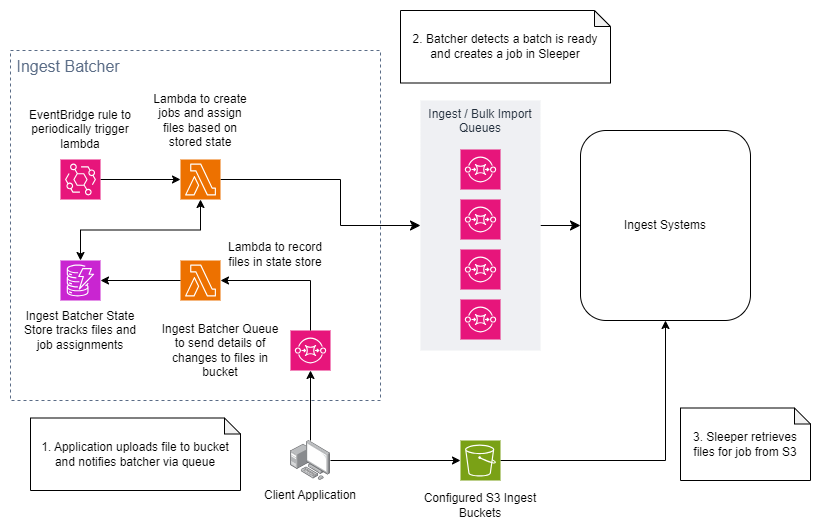

The diagram above was exported from draw.io. Its source (the exported page's mxGraphModel, read from the mxfile embedded in the PNG):
<mxGraphModel dx="2074" dy="1196" grid="1" gridSize="10" guides="1" tooltips="1" connect="1" arrows="1" fold="1" page="1" pageScale="1" pageWidth="1169" pageHeight="827" math="0" shadow="0">
  <root>
    <mxCell id="0" />
    <mxCell id="1" parent="0" />
    <mxCell id="8lTLG8cXME6h-0I4ITZz-15" style="edgeStyle=none;curved=1;rounded=0;orthogonalLoop=1;jettySize=auto;html=1;fontSize=12;startSize=8;endSize=8;" parent="1" source="8lTLG8cXME6h-0I4ITZz-12" target="IyrwF_sSJSI5K8-rsG6f-26" edge="1">
      <mxGeometry relative="1" as="geometry" />
    </mxCell>
    <mxCell id="8lTLG8cXME6h-0I4ITZz-12" value="Ingest / Bulk Import Queues" style="fillColor=#EFF0F3;strokeColor=none;dashed=0;verticalAlign=top;fontStyle=0;fontColor=#232F3D;whiteSpace=wrap;html=1;fontSize=12;" parent="1" vertex="1">
      <mxGeometry x="600" y="270" width="120" height="250" as="geometry" />
    </mxCell>
    <mxCell id="8lTLG8cXME6h-0I4ITZz-7" value="&amp;nbsp;Ingest Batcher" style="fillColor=none;strokeColor=#5A6C86;dashed=1;verticalAlign=top;fontStyle=0;fontColor=#5A6C86;whiteSpace=wrap;html=1;fontSize=16;align=left;" parent="1" vertex="1">
      <mxGeometry x="190" y="220" width="370" height="350" as="geometry" />
    </mxCell>
    <mxCell id="8lTLG8cXME6h-0I4ITZz-19" style="edgeStyle=orthogonalEdgeStyle;rounded=0;orthogonalLoop=1;jettySize=auto;html=1;fontSize=12;startSize=8;endSize=8;" parent="1" source="IyrwF_sSJSI5K8-rsG6f-1" target="8lTLG8cXME6h-0I4ITZz-12" edge="1">
      <mxGeometry relative="1" as="geometry">
        <Array as="points">
          <mxPoint x="520" y="349" />
          <mxPoint x="520" y="395" />
        </Array>
      </mxGeometry>
    </mxCell>
    <mxCell id="IyrwF_sSJSI5K8-rsG6f-1" value="" style="sketch=0;points=[[0,0,0],[0.25,0,0],[0.5,0,0],[0.75,0,0],[1,0,0],[0,1,0],[0.25,1,0],[0.5,1,0],[0.75,1,0],[1,1,0],[0,0.25,0],[0,0.5,0],[0,0.75,0],[1,0.25,0],[1,0.5,0],[1,0.75,0]];outlineConnect=0;fontColor=#232F3E;fillColor=#ED7100;strokeColor=#ffffff;dashed=0;verticalLabelPosition=bottom;verticalAlign=top;align=center;html=1;fontSize=12;fontStyle=0;aspect=fixed;shape=mxgraph.aws4.resourceIcon;resIcon=mxgraph.aws4.lambda;" parent="1" vertex="1">
      <mxGeometry x="360" y="329" width="40" height="40" as="geometry" />
    </mxCell>
    <mxCell id="IyrwF_sSJSI5K8-rsG6f-2" value="" style="sketch=0;points=[[0,0,0],[0.25,0,0],[0.5,0,0],[0.75,0,0],[1,0,0],[0,1,0],[0.25,1,0],[0.5,1,0],[0.75,1,0],[1,1,0],[0,0.25,0],[0,0.5,0],[0,0.75,0],[1,0.25,0],[1,0.5,0],[1,0.75,0]];outlineConnect=0;fontColor=#232F3E;fillColor=#E7157B;strokeColor=#ffffff;dashed=0;verticalLabelPosition=bottom;verticalAlign=top;align=center;html=1;fontSize=12;fontStyle=0;aspect=fixed;shape=mxgraph.aws4.resourceIcon;resIcon=mxgraph.aws4.sqs;" parent="1" vertex="1">
      <mxGeometry x="470" y="500" width="40" height="40" as="geometry" />
    </mxCell>
    <mxCell id="IyrwF_sSJSI5K8-rsG6f-4" value="" style="sketch=0;points=[[0,0,0],[0.25,0,0],[0.5,0,0],[0.75,0,0],[1,0,0],[0,1,0],[0.25,1,0],[0.5,1,0],[0.75,1,0],[1,1,0],[0,0.25,0],[0,0.5,0],[0,0.75,0],[1,0.25,0],[1,0.5,0],[1,0.75,0]];outlineConnect=0;fontColor=#232F3E;fillColor=#C925D1;strokeColor=#ffffff;dashed=0;verticalLabelPosition=bottom;verticalAlign=top;align=center;html=1;fontSize=12;fontStyle=0;aspect=fixed;shape=mxgraph.aws4.resourceIcon;resIcon=mxgraph.aws4.dynamodb;" parent="1" vertex="1">
      <mxGeometry x="240" y="430" width="40" height="40" as="geometry" />
    </mxCell>
    <mxCell id="IyrwF_sSJSI5K8-rsG6f-6" value="" style="sketch=0;points=[[0,0,0],[0.25,0,0],[0.5,0,0],[0.75,0,0],[1,0,0],[0,1,0],[0.25,1,0],[0.5,1,0],[0.75,1,0],[1,1,0],[0,0.25,0],[0,0.5,0],[0,0.75,0],[1,0.25,0],[1,0.5,0],[1,0.75,0]];outlineConnect=0;fontColor=#232F3E;fillColor=#E7157B;strokeColor=#ffffff;dashed=0;verticalLabelPosition=bottom;verticalAlign=top;align=center;html=1;fontSize=12;fontStyle=0;aspect=fixed;shape=mxgraph.aws4.resourceIcon;resIcon=mxgraph.aws4.sqs;" parent="1" vertex="1">
      <mxGeometry x="640" y="319" width="40" height="40" as="geometry" />
    </mxCell>
    <mxCell id="g8x8Qy_UaAUrV20m9tOx-10" style="edgeStyle=orthogonalEdgeStyle;rounded=0;orthogonalLoop=1;jettySize=auto;html=1;" parent="1" source="IyrwF_sSJSI5K8-rsG6f-9" target="IyrwF_sSJSI5K8-rsG6f-1" edge="1">
      <mxGeometry relative="1" as="geometry" />
    </mxCell>
    <mxCell id="IyrwF_sSJSI5K8-rsG6f-9" value="" style="sketch=0;points=[[0,0,0],[0.25,0,0],[0.5,0,0],[0.75,0,0],[1,0,0],[0,1,0],[0.25,1,0],[0.5,1,0],[0.75,1,0],[1,1,0],[0,0.25,0],[0,0.5,0],[0,0.75,0],[1,0.25,0],[1,0.5,0],[1,0.75,0]];points=[[0,0,0],[0.25,0,0],[0.5,0,0],[0.75,0,0],[1,0,0],[0,1,0],[0.25,1,0],[0.5,1,0],[0.75,1,0],[1,1,0],[0,0.25,0],[0,0.5,0],[0,0.75,0],[1,0.25,0],[1,0.5,0],[1,0.75,0]];outlineConnect=0;fontColor=#232F3E;fillColor=#E7157B;strokeColor=#ffffff;dashed=0;verticalLabelPosition=bottom;verticalAlign=top;align=center;html=1;fontSize=12;fontStyle=0;aspect=fixed;shape=mxgraph.aws4.resourceIcon;resIcon=mxgraph.aws4.eventbridge;" parent="1" vertex="1">
      <mxGeometry x="240" y="329" width="40" height="40" as="geometry" />
    </mxCell>
    <mxCell id="IyrwF_sSJSI5K8-rsG6f-12" value="Ingest Batcher Queue to send details of changes to files in bucket" style="text;html=1;strokeColor=none;fillColor=none;align=center;verticalAlign=middle;whiteSpace=wrap;rounded=0;" parent="1" vertex="1">
      <mxGeometry x="340" y="490" width="120" height="60" as="geometry" />
    </mxCell>
    <mxCell id="IyrwF_sSJSI5K8-rsG6f-13" value="Ingest Batcher State Store tracks files and job assignments" style="text;html=1;strokeColor=none;fillColor=none;align=center;verticalAlign=middle;whiteSpace=wrap;rounded=0;" parent="1" vertex="1">
      <mxGeometry x="200" y="479" width="120" height="41" as="geometry" />
    </mxCell>
    <mxCell id="IyrwF_sSJSI5K8-rsG6f-15" value="" style="sketch=0;points=[[0,0,0],[0.25,0,0],[0.5,0,0],[0.75,0,0],[1,0,0],[0,1,0],[0.25,1,0],[0.5,1,0],[0.75,1,0],[1,1,0],[0,0.25,0],[0,0.5,0],[0,0.75,0],[1,0.25,0],[1,0.5,0],[1,0.75,0]];outlineConnect=0;fontColor=#232F3E;fillColor=#E7157B;strokeColor=#ffffff;dashed=0;verticalLabelPosition=bottom;verticalAlign=top;align=center;html=1;fontSize=12;fontStyle=0;aspect=fixed;shape=mxgraph.aws4.resourceIcon;resIcon=mxgraph.aws4.sqs;" parent="1" vertex="1">
      <mxGeometry x="640" y="369" width="40" height="40" as="geometry" />
    </mxCell>
    <mxCell id="IyrwF_sSJSI5K8-rsG6f-16" value="" style="sketch=0;points=[[0,0,0],[0.25,0,0],[0.5,0,0],[0.75,0,0],[1,0,0],[0,1,0],[0.25,1,0],[0.5,1,0],[0.75,1,0],[1,1,0],[0,0.25,0],[0,0.5,0],[0,0.75,0],[1,0.25,0],[1,0.5,0],[1,0.75,0]];outlineConnect=0;fontColor=#232F3E;fillColor=#E7157B;strokeColor=#ffffff;dashed=0;verticalLabelPosition=bottom;verticalAlign=top;align=center;html=1;fontSize=12;fontStyle=0;aspect=fixed;shape=mxgraph.aws4.resourceIcon;resIcon=mxgraph.aws4.sqs;" parent="1" vertex="1">
      <mxGeometry x="640" y="419" width="40" height="40" as="geometry" />
    </mxCell>
    <mxCell id="IyrwF_sSJSI5K8-rsG6f-17" value="" style="sketch=0;points=[[0,0,0],[0.25,0,0],[0.5,0,0],[0.75,0,0],[1,0,0],[0,1,0],[0.25,1,0],[0.5,1,0],[0.75,1,0],[1,1,0],[0,0.25,0],[0,0.5,0],[0,0.75,0],[1,0.25,0],[1,0.5,0],[1,0.75,0]];outlineConnect=0;fontColor=#232F3E;fillColor=#E7157B;strokeColor=#ffffff;dashed=0;verticalLabelPosition=bottom;verticalAlign=top;align=center;html=1;fontSize=12;fontStyle=0;aspect=fixed;shape=mxgraph.aws4.resourceIcon;resIcon=mxgraph.aws4.sqs;" parent="1" vertex="1">
      <mxGeometry x="640" y="469" width="40" height="40" as="geometry" />
    </mxCell>
    <mxCell id="IyrwF_sSJSI5K8-rsG6f-18" value="EventBridge rule to periodically trigger lambda" style="text;html=1;strokeColor=none;fillColor=none;align=center;verticalAlign=middle;whiteSpace=wrap;rounded=0;" parent="1" vertex="1">
      <mxGeometry x="200" y="279" width="120" height="40" as="geometry" />
    </mxCell>
    <mxCell id="IyrwF_sSJSI5K8-rsG6f-19" value="Lambda to create jobs and assign files based on stored state" style="text;html=1;strokeColor=none;fillColor=none;align=center;verticalAlign=middle;whiteSpace=wrap;rounded=0;" parent="1" vertex="1">
      <mxGeometry x="325" y="260" width="110" height="59" as="geometry" />
    </mxCell>
    <mxCell id="IyrwF_sSJSI5K8-rsG6f-28" style="edgeStyle=orthogonalEdgeStyle;rounded=0;orthogonalLoop=1;jettySize=auto;html=1;exitX=1;exitY=0.5;exitDx=0;exitDy=0;exitPerimeter=0;entryX=0.5;entryY=1;entryDx=0;entryDy=0;" parent="1" source="IyrwF_sSJSI5K8-rsG6f-20" target="IyrwF_sSJSI5K8-rsG6f-26" edge="1">
      <mxGeometry relative="1" as="geometry" />
    </mxCell>
    <mxCell id="IyrwF_sSJSI5K8-rsG6f-20" value="" style="sketch=0;points=[[0,0,0],[0.25,0,0],[0.5,0,0],[0.75,0,0],[1,0,0],[0,1,0],[0.25,1,0],[0.5,1,0],[0.75,1,0],[1,1,0],[0,0.25,0],[0,0.5,0],[0,0.75,0],[1,0.25,0],[1,0.5,0],[1,0.75,0]];outlineConnect=0;fontColor=#232F3E;fillColor=#7AA116;strokeColor=#ffffff;dashed=0;verticalLabelPosition=bottom;verticalAlign=top;align=center;html=1;fontSize=12;fontStyle=0;aspect=fixed;shape=mxgraph.aws4.resourceIcon;resIcon=mxgraph.aws4.s3;" parent="1" vertex="1">
      <mxGeometry x="640" y="610" width="40" height="40" as="geometry" />
    </mxCell>
    <mxCell id="IyrwF_sSJSI5K8-rsG6f-32" style="edgeStyle=orthogonalEdgeStyle;rounded=0;orthogonalLoop=1;jettySize=auto;html=1;entryX=0;entryY=0.5;entryDx=0;entryDy=0;entryPerimeter=0;" parent="1" source="IyrwF_sSJSI5K8-rsG6f-21" target="IyrwF_sSJSI5K8-rsG6f-20" edge="1">
      <mxGeometry relative="1" as="geometry" />
    </mxCell>
    <mxCell id="g8x8Qy_UaAUrV20m9tOx-13" style="rounded=0;orthogonalLoop=1;jettySize=auto;html=1;entryX=0.5;entryY=1;entryDx=0;entryDy=0;entryPerimeter=0;edgeStyle=orthogonalEdgeStyle;" parent="1" source="IyrwF_sSJSI5K8-rsG6f-21" target="IyrwF_sSJSI5K8-rsG6f-2" edge="1">
      <mxGeometry relative="1" as="geometry">
        <mxPoint x="489.9999999999998" y="610" as="sourcePoint" />
      </mxGeometry>
    </mxCell>
    <mxCell id="IyrwF_sSJSI5K8-rsG6f-21" value="" style="image;points=[];aspect=fixed;html=1;align=center;shadow=0;dashed=0;image=img/lib/allied_telesis/computer_and_terminals/Personal_Computer_with_Server.svg;" parent="1" vertex="1">
      <mxGeometry x="470" y="610" width="40" height="40" as="geometry" />
    </mxCell>
    <mxCell id="IyrwF_sSJSI5K8-rsG6f-22" value="Configured S3 Ingest Buckets" style="text;html=1;strokeColor=none;fillColor=none;align=center;verticalAlign=middle;whiteSpace=wrap;rounded=0;" parent="1" vertex="1">
      <mxGeometry x="595" y="660" width="130" height="30" as="geometry" />
    </mxCell>
    <mxCell id="IyrwF_sSJSI5K8-rsG6f-23" value="Client Application" style="text;html=1;strokeColor=none;fillColor=none;align=center;verticalAlign=middle;whiteSpace=wrap;rounded=0;" parent="1" vertex="1">
      <mxGeometry x="430" y="650" width="120" height="30" as="geometry" />
    </mxCell>
    <mxCell id="IyrwF_sSJSI5K8-rsG6f-26" value="Ingest Systems" style="rounded=1;whiteSpace=wrap;html=1;" parent="1" vertex="1">
      <mxGeometry x="760" y="300" width="170" height="190" as="geometry" />
    </mxCell>
    <mxCell id="g8x8Qy_UaAUrV20m9tOx-2" value="" style="endArrow=classic;html=1;rounded=0;exitX=0.5;exitY=0;exitDx=0;exitDy=0;exitPerimeter=0;entryX=0.5;entryY=1;entryDx=0;entryDy=0;entryPerimeter=0;edgeStyle=orthogonalEdgeStyle;startArrow=classic;startFill=1;" parent="1" source="IyrwF_sSJSI5K8-rsG6f-4" target="IyrwF_sSJSI5K8-rsG6f-1" edge="1">
      <mxGeometry width="50" height="50" relative="1" as="geometry">
        <mxPoint x="490" y="400" as="sourcePoint" />
        <mxPoint x="540" y="350" as="targetPoint" />
      </mxGeometry>
    </mxCell>
    <mxCell id="g8x8Qy_UaAUrV20m9tOx-5" value="" style="sketch=0;points=[[0,0,0],[0.25,0,0],[0.5,0,0],[0.75,0,0],[1,0,0],[0,1,0],[0.25,1,0],[0.5,1,0],[0.75,1,0],[1,1,0],[0,0.25,0],[0,0.5,0],[0,0.75,0],[1,0.25,0],[1,0.5,0],[1,0.75,0]];outlineConnect=0;fontColor=#232F3E;fillColor=#ED7100;strokeColor=#ffffff;dashed=0;verticalLabelPosition=bottom;verticalAlign=top;align=center;html=1;fontSize=12;fontStyle=0;aspect=fixed;shape=mxgraph.aws4.resourceIcon;resIcon=mxgraph.aws4.lambda;" parent="1" vertex="1">
      <mxGeometry x="360" y="430" width="40" height="40" as="geometry" />
    </mxCell>
    <mxCell id="g8x8Qy_UaAUrV20m9tOx-6" value="" style="endArrow=classic;html=1;rounded=0;entryX=1;entryY=0.5;entryDx=0;entryDy=0;entryPerimeter=0;exitX=0.5;exitY=0;exitDx=0;exitDy=0;exitPerimeter=0;edgeStyle=orthogonalEdgeStyle;" parent="1" source="IyrwF_sSJSI5K8-rsG6f-2" target="g8x8Qy_UaAUrV20m9tOx-5" edge="1">
      <mxGeometry width="50" height="50" relative="1" as="geometry">
        <mxPoint x="360" y="479" as="sourcePoint" />
        <mxPoint x="410" y="429" as="targetPoint" />
      </mxGeometry>
    </mxCell>
    <mxCell id="g8x8Qy_UaAUrV20m9tOx-7" value="" style="endArrow=classic;html=1;rounded=0;entryX=1;entryY=0.5;entryDx=0;entryDy=0;entryPerimeter=0;exitX=0;exitY=0.5;exitDx=0;exitDy=0;exitPerimeter=0;edgeStyle=orthogonalEdgeStyle;" parent="1" source="g8x8Qy_UaAUrV20m9tOx-5" target="IyrwF_sSJSI5K8-rsG6f-4" edge="1">
      <mxGeometry width="50" height="50" relative="1" as="geometry">
        <mxPoint x="490" y="439" as="sourcePoint" />
        <mxPoint x="540" y="389" as="targetPoint" />
      </mxGeometry>
    </mxCell>
    <mxCell id="g8x8Qy_UaAUrV20m9tOx-8" value="Lambda to record files in state store" style="text;html=1;strokeColor=none;fillColor=none;align=center;verticalAlign=middle;whiteSpace=wrap;rounded=0;" parent="1" vertex="1">
      <mxGeometry x="400" y="409" width="110" height="30" as="geometry" />
    </mxCell>
    <mxCell id="8lTLG8cXME6h-0I4ITZz-22" value="1. Application uploads file to bucket and notifies batcher via queue" style="shape=note;whiteSpace=wrap;html=1;backgroundOutline=1;darkOpacity=0.05;fontSize=12;size=16;" parent="1" vertex="1">
      <mxGeometry x="210" y="587.5" width="210" height="72.5" as="geometry" />
    </mxCell>
    <mxCell id="8lTLG8cXME6h-0I4ITZz-23" value="2. Batcher detects a batch is ready and creates a job in Sleeper" style="shape=note;whiteSpace=wrap;html=1;backgroundOutline=1;darkOpacity=0.05;fontSize=12;size=16;" parent="1" vertex="1">
      <mxGeometry x="580" y="180" width="210" height="72.5" as="geometry" />
    </mxCell>
    <mxCell id="8lTLG8cXME6h-0I4ITZz-24" value="3. Sleeper retrieves files for job from S3" style="shape=note;whiteSpace=wrap;html=1;backgroundOutline=1;darkOpacity=0.05;fontSize=12;size=16;" parent="1" vertex="1">
      <mxGeometry x="860" y="577.5" width="130" height="72.5" as="geometry" />
    </mxCell>
  </root>
</mxGraphModel>